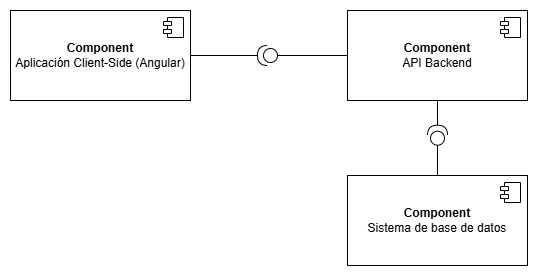

The diagram above was exported from draw.io. Its source (the exported page's mxGraphModel, read from the mxfile embedded in the PNG):
<mxGraphModel dx="564" dy="297" grid="1" gridSize="10" guides="1" tooltips="1" connect="1" arrows="1" fold="1" page="1" pageScale="1" pageWidth="827" pageHeight="1169" math="0" shadow="0">
  <root>
    <mxCell id="0" />
    <mxCell id="1" parent="0" />
    <mxCell id="x8yyuWnv7BvZ-FtAwn77-1" parent="1" style="html=1;dropTarget=0;whiteSpace=wrap;" value="&lt;b&gt;Component&lt;/b&gt;&lt;div&gt;Aplicación Client-Side (Angular)&lt;b&gt;&lt;/b&gt;&lt;/div&gt;" vertex="1">
      <mxGeometry height="90" width="180" x="233" y="185" as="geometry" />
    </mxCell>
    <mxCell id="x8yyuWnv7BvZ-FtAwn77-2" parent="x8yyuWnv7BvZ-FtAwn77-1" style="shape=module;jettyWidth=8;jettyHeight=4;" value="" vertex="1">
      <mxGeometry height="20" relative="1" width="20" x="1" as="geometry">
        <mxPoint x="-27" y="7" as="offset" />
      </mxGeometry>
    </mxCell>
    <mxCell id="x8yyuWnv7BvZ-FtAwn77-3" parent="1" style="html=1;dropTarget=0;whiteSpace=wrap;" value="&lt;b&gt;Component&lt;/b&gt;&lt;div&gt;API Backend&lt;b&gt;&lt;/b&gt;&lt;/div&gt;" vertex="1">
      <mxGeometry height="90" width="180" x="570" y="185" as="geometry" />
    </mxCell>
    <mxCell id="x8yyuWnv7BvZ-FtAwn77-4" parent="x8yyuWnv7BvZ-FtAwn77-3" style="shape=module;jettyWidth=8;jettyHeight=4;" value="" vertex="1">
      <mxGeometry height="20" relative="1" width="20" x="1" as="geometry">
        <mxPoint x="-27" y="7" as="offset" />
      </mxGeometry>
    </mxCell>
    <mxCell id="x8yyuWnv7BvZ-FtAwn77-6" parent="1" style="ellipse;whiteSpace=wrap;html=1;align=center;aspect=fixed;fillColor=none;strokeColor=none;resizable=0;perimeter=centerPerimeter;rotatable=0;allowArrows=0;points=[];outlineConnect=1;" value="" vertex="1">
      <mxGeometry height="10" width="10" x="400" y="220" as="geometry" />
    </mxCell>
    <mxCell id="x8yyuWnv7BvZ-FtAwn77-9" parent="1" style="html=1;dropTarget=0;whiteSpace=wrap;" value="&lt;b&gt;Component&lt;/b&gt;&lt;div&gt;Sistema de base de datos&lt;b&gt;&lt;/b&gt;&lt;/div&gt;" vertex="1">
      <mxGeometry height="90" width="180" x="570" y="350" as="geometry" />
    </mxCell>
    <mxCell id="x8yyuWnv7BvZ-FtAwn77-10" parent="x8yyuWnv7BvZ-FtAwn77-9" style="shape=module;jettyWidth=8;jettyHeight=4;" value="" vertex="1">
      <mxGeometry height="20" relative="1" width="20" x="1" as="geometry">
        <mxPoint x="-27" y="7" as="offset" />
      </mxGeometry>
    </mxCell>
    <mxCell id="x8yyuWnv7BvZ-FtAwn77-12" parent="1" style="ellipse;whiteSpace=wrap;html=1;align=center;aspect=fixed;fillColor=none;strokeColor=none;resizable=0;perimeter=centerPerimeter;rotatable=0;allowArrows=0;points=[];outlineConnect=1;" value="" vertex="1">
      <mxGeometry height="10" width="10" x="400" y="289.71" as="geometry" />
    </mxCell>
    <mxCell id="x8yyuWnv7BvZ-FtAwn77-13" edge="1" parent="1" style="endArrow=open;endSize=12;dashed=1;html=1;rounded=0;" value="">
      <mxGeometry relative="1" width="160" as="geometry">
        <mxPoint x="460" y="230" as="sourcePoint" />
        <mxPoint x="460" y="230" as="targetPoint" />
      </mxGeometry>
    </mxCell>
    <mxCell id="x8yyuWnv7BvZ-FtAwn77-21" edge="1" parent="1" source="x8yyuWnv7BvZ-FtAwn77-16" style="edgeStyle=orthogonalEdgeStyle;rounded=0;orthogonalLoop=1;jettySize=auto;html=1;exitX=0;exitY=0.5;exitDx=0;exitDy=0;exitPerimeter=0;endArrow=none;endFill=0;" target="x8yyuWnv7BvZ-FtAwn77-3">
      <mxGeometry relative="1" as="geometry" />
    </mxCell>
    <mxCell id="x8yyuWnv7BvZ-FtAwn77-22" edge="1" parent="1" source="x8yyuWnv7BvZ-FtAwn77-16" style="edgeStyle=orthogonalEdgeStyle;rounded=0;orthogonalLoop=1;jettySize=auto;html=1;exitX=1;exitY=0.5;exitDx=0;exitDy=0;exitPerimeter=0;endArrow=none;endFill=0;" target="x8yyuWnv7BvZ-FtAwn77-1">
      <mxGeometry relative="1" as="geometry" />
    </mxCell>
    <mxCell id="x8yyuWnv7BvZ-FtAwn77-16" parent="1" style="shape=providedRequiredInterface;html=1;verticalLabelPosition=bottom;sketch=0;rotation=-180;" value="" vertex="1">
      <mxGeometry height="20" width="20" x="480" y="220" as="geometry" />
    </mxCell>
    <mxCell id="x8yyuWnv7BvZ-FtAwn77-23" edge="1" parent="1" source="x8yyuWnv7BvZ-FtAwn77-20" style="rounded=0;orthogonalLoop=1;jettySize=auto;html=1;exitX=1;exitY=0.5;exitDx=0;exitDy=0;exitPerimeter=0;startArrow=none;startFill=0;endArrow=none;endFill=0;" target="x8yyuWnv7BvZ-FtAwn77-3">
      <mxGeometry relative="1" as="geometry" />
    </mxCell>
    <mxCell id="x8yyuWnv7BvZ-FtAwn77-24" edge="1" parent="1" source="x8yyuWnv7BvZ-FtAwn77-20" style="edgeStyle=orthogonalEdgeStyle;rounded=0;orthogonalLoop=1;jettySize=auto;html=1;exitX=0;exitY=0.5;exitDx=0;exitDy=0;exitPerimeter=0;endArrow=none;endFill=0;" target="x8yyuWnv7BvZ-FtAwn77-9">
      <mxGeometry relative="1" as="geometry" />
    </mxCell>
    <mxCell id="x8yyuWnv7BvZ-FtAwn77-20" parent="1" style="shape=providedRequiredInterface;html=1;verticalLabelPosition=bottom;sketch=0;rotation=-90;" value="" vertex="1">
      <mxGeometry height="20" width="20" x="650" y="299.71" as="geometry" />
    </mxCell>
  </root>
</mxGraphModel>